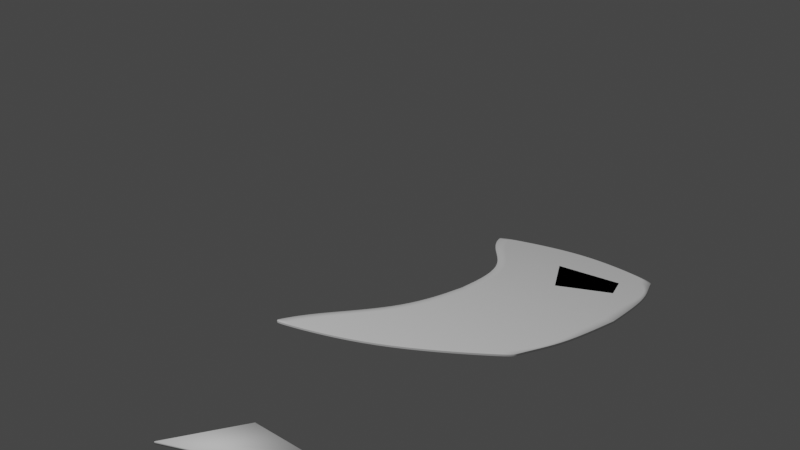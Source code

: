 # Source: lambo.blend  (saved by Blender 2.90.8; exported with 4.5.12 LTS)
import bpy
from mathutils import Matrix  # noqa: F401  (used for matrix-valued properties, if any)

bpy.ops.wm.read_factory_settings(use_empty=True)
scene = bpy.context.scene
scene.name = 'Scene'

# ---- collections
col_collection = bpy.data.collections.new('Collection'); scene.collection.children.link(col_collection)
col_reference = bpy.data.collections.new('reference'); scene.collection.children.link(col_reference)
col_body = bpy.data.collections.new('body'); scene.collection.children.link(col_body)

# ---- world
world_world = bpy.data.worlds.new('World'); scene.world = world_world
world_world.use_nodes = True; world_world.node_tree.nodes.clear()
_N = world_world.node_tree.nodes; _L = world_world.node_tree.links
n0 = _N.new('ShaderNodeOutputWorld'); n0.name = 'World Output'; n0.location = (300, 300)
n1 = _N.new('ShaderNodeBackground'); n1.name = 'Background'; n1.location = (10, 300)
n1.inputs[0].default_value = (0.05088, 0.05088, 0.05088, 1.0)
_L.new(n1.outputs[0], n0.inputs[0])
n0.is_active_output = True
world_world.color = (0.05088, 0.05088, 0.05088)
world_world.use_sun_shadow = False
world_world.sun_shadow_jitter_overblur = 0.0

# ---- cameras
cam_camera = bpy.data.cameras.new('Camera')
cam_camera.clip_end = 100.0
cam_camera.ortho_scale = 7.314

# ---- lights
light_light = bpy.data.lights.new('Light', 'POINT')
light_light.transmission_factor = 0.0
light_light.energy = 1000.0
light_light.shadow_soft_size = 0.1
light_light.shadow_maximum_resolution = 0.006
light_light.use_absolute_resolution = True

# ---- meshes
me_plane_001 = bpy.data.meshes.new('Plane.001')
me_plane_001.from_pydata([(-1.985, -1.317, 0.0), (-1.379, 0.9676, 0.0), (2.189e-05, -0.5119, 0.0), (2.189e-05, 1.239, 0.0), (-0.005898, 1.239, 0.0), (-0.005898, -0.5119, 0.0), (-1.328, 0.9778, 0.0), (-1.95, -1.317, 0.0), (-1.955, -0.1328, 0.0), (2.189e-05, 0.3566, 0.0), (-0.005898, 0.3566, 0.0), (-1.912, -0.1277, 0.0), (-0.8867, -0.5714, 0.0), (-0.7647, 1.178, 0.0), (-0.9782, 0.2166, 0.0), (-1.118, 1.052, 0.0), (-1.655, -0.1203, 0.0), (-1.575, -1.173, 0.0), (-1.464, 0.7092, 0.0), (-1.11, 0.8239, 0.0)], [], [(10, 9, 3, 4), (14, 10, 4, 13, 19), (8, 11, 6, 1), (0, 7, 11, 8), (12, 5, 10, 14), (5, 2, 9, 10), (17, 12, 14, 16), (18, 19, 13, 15), (11, 16, 18, 15, 6), (7, 17, 16, 11), (16, 14, 19, 18)])
me_plane_001.polygons.foreach_set('use_smooth', [True] * 11)
_uv = me_plane_001.uv_layers.new(name='UVMap')
_uv.uv.foreach_set('vector', [0.4839, 0.5, 0.5, 0.5, 0.5, 1.0, 0.4839, 1.0, 0.251, 0.5, 0.4839, 0.5, 0.4839, 1.0, 0.251, 1.0, 0.251, 0.75, 0.0, 0.5, 0.01815, 0.5, 0.01815, 1.0, 0.0, 1.0, 0.0, 0.0, 0.01815, 0.0, 0.01815, 0.5, 0.0, 0.5, 0.251, 0.0, 0.4839, 0.0, 0.4839, 0.5, 0.251, 0.5, 0.4839, 0.0, 0.5, 0.0, 0.5, 0.5, 0.4839, 0.5, 0.1047, 0.0, 0.251, 0.0, 0.251, 0.5, 0.1047, 0.5, 0.1047, 0.75, 0.251, 0.75, 0.251, 1.0, 0.1047, 1.0, 0.01815, 0.5, 0.1047, 0.5, 0.1047, 0.75, 0.1047, 1.0, 0.01815, 1.0, 0.01815, 0.0, 0.1047, 0.0, 0.1047, 0.5, 0.01815, 0.5, 0.1047, 0.5, 0.251, 0.5, 0.251, 0.75, 0.1047, 0.75])
me_plane_001.use_remesh_fix_poles = True
me_plane_001.use_remesh_preserve_attributes = False
me_plane_001.use_mirror_vertex_groups = False
me_plane_001.update()
me_plane_002 = bpy.data.meshes.new('Plane.002')
me_plane_002.from_pydata([(-2.198, 0.2166, 0.0), (-2.875, -0.1203, 0.0), (-2.684, 0.7092, 0.0), (-2.33, 0.8239, 0.0)], [], [(1, 0, 3, 2)])
me_plane_002.polygons.foreach_set('use_smooth', [True] * 1)
_uv = me_plane_002.uv_layers.new(name='UVMap')
_uv.uv.foreach_set('vector', [0.1047, 0.5, 0.251, 0.5, 0.251, 0.75, 0.1047, 0.75])
me_plane_002.use_remesh_fix_poles = True
me_plane_002.use_remesh_preserve_attributes = False
me_plane_002.use_mirror_vertex_groups = False
me_plane_002.update()

# ---- objects
ob_light = bpy.data.objects.new('Light', light_light)
ob_camera = bpy.data.objects.new('Camera', cam_camera)
ob_back = bpy.data.objects.new('back', None)
ob_front = bpy.data.objects.new('front', None)
ob_side = bpy.data.objects.new('side', None)
ob_top = bpy.data.objects.new('top', None)
ob_plane = bpy.data.objects.new('Plane', me_plane_001)
ob_plane_001 = bpy.data.objects.new('Plane.001', me_plane_002)

# ---- transforms, parenting, visibility, modifiers, constraints
ob_light.location = (4.076, 1.005, 5.904)
ob_light.rotation_euler = (0.6503, 0.05522, 1.866)
ob_light.lock_rotations_4d = False
ob_light.empty_display_type = 'ARROWS'
ob_light.color = (0.0, 0.0, 0.0, 0.0)
ob_light.lineart.crease_threshold = 0.0
ob_camera.location = (4.326, 4.527, 1.628)
ob_camera.rotation_euler = (1.326, 1.258e-06, 2.234)
ob_camera.scale = (1.0, 1.0, 1.0)
ob_camera.lock_rotations_4d = False
ob_camera.empty_display_type = 'ARROWS'
ob_camera.color = (0.0, 0.0, 0.0, 0.0)
ob_camera.display_type = 'WIRE'
ob_camera.lineart.crease_threshold = 0.0
ob_back.location = (0.07421, 0.0, 0.1896)
ob_back.rotation_euler = (1.571, -0.0, -0.0)
ob_back.scale = (0.6221, 0.6221, 0.6221)
ob_back.empty_display_type = 'IMAGE'
ob_back.empty_display_size = 5.0
ob_back.show_empty_image_perspective = False
ob_back.use_empty_image_alpha = True
ob_back.color = (1.0, 1.0, 1.0, 0.7)
ob_back.hide_select = True
ob_back.lineart.crease_threshold = 0.0
ob_front.location = (0.1088, 0.01718, 0.0)
ob_front.rotation_euler = (1.571, -0.0, -0.0)
ob_front.scale = (0.6232, 0.6232, 0.6232)
ob_front.empty_display_type = 'IMAGE'
ob_front.empty_display_size = 5.0
ob_front.show_empty_image_perspective = False
ob_front.use_empty_image_alpha = True
ob_front.empty_image_side = 'BACK'
ob_front.color = (1.0, 1.0, 1.0, 0.7)
ob_front.hide_select = True
ob_front.lineart.crease_threshold = 0.0
ob_side.location = (0.0, 0.0, -0.04308)
ob_side.rotation_euler = (1.571, -0.0, -1.571)
ob_side.empty_display_type = 'IMAGE'
ob_side.empty_display_size = 5.0
ob_side.show_empty_image_perspective = False
ob_side.use_empty_image_alpha = True
ob_side.color = (1.0, 1.0, 1.0, 0.7)
ob_side.lineart.crease_threshold = 0.0
ob_top.location = (0.06823, -0.3761, 0.0)
ob_top.rotation_euler = (0.0, 0.0, 6288.0)
ob_top.scale = (1.127, 1.127, 1.127)
ob_top.empty_display_type = 'IMAGE'
ob_top.empty_display_size = 5.0
ob_top.show_empty_image_perspective = False
ob_top.use_empty_image_alpha = True
ob_top.color = (1.0, 1.0, 1.0, 0.7)
ob_top.hide_select = True
ob_top.lineart.crease_threshold = 0.0
ob_plane.location = (0.0, 1.781, 0.0)
ob_plane.scale = (0.4732, 0.4732, 0.4732)
ob_plane.lineart.crease_threshold = 0.0
_m = ob_plane.modifiers.new('Solidify', 'SOLIDIFY')
_m.thickness = 0.02
_m.edge_crease_inner = 1.0
_m.edge_crease_outer = 1.0
_m = ob_plane.modifiers.new('Mirror', 'MIRROR')
_m = ob_plane.modifiers.new('Subdivision', 'SUBSURF')
_m.uv_smooth = 'PRESERVE_CORNERS'
_m.levels = 3
_m.render_levels = 3
_m = ob_plane.modifiers.new('Decimate.001', 'DECIMATE')
ob_plane_001.location = (0.7337, 1.781, 0.0)
ob_plane_001.scale = (0.4732, 0.4732, 0.4732)
ob_plane_001.lineart.crease_threshold = 0.0
_m = ob_plane_001.modifiers.new('Solidify', 'SOLIDIFY')
_m.thickness = 0.02
_m.edge_crease_inner = 1.0
_m.edge_crease_outer = 1.0
_m = ob_plane_001.modifiers.new('Mirror', 'MIRROR')

# ---- collection membership
col_collection.objects.link(ob_light)
col_collection.objects.link(ob_camera)
col_reference.objects.link(ob_back)
col_reference.objects.link(ob_front)
col_reference.objects.link(ob_side)
col_reference.objects.link(ob_top)
col_body.objects.link(ob_plane)
col_body.objects.link(ob_plane_001)

# ---- scene / render settings (as saved in the file)
scene.camera = ob_camera
scene.frame_start = 1; scene.frame_end = 250; scene.frame_set(1)
scene.render.engine = 'BLENDER_EEVEE_NEXT'
scene.cycles.use_denoising = False
scene.cycles.samples = 128
scene.cycles.sampling_pattern = 'TABULATED_SOBOL'
scene.cycles.use_adaptive_sampling = False
scene.cycles.use_light_tree = False
scene.view_settings.view_transform = 'Filmic'
bpy.context.view_layer.update()

